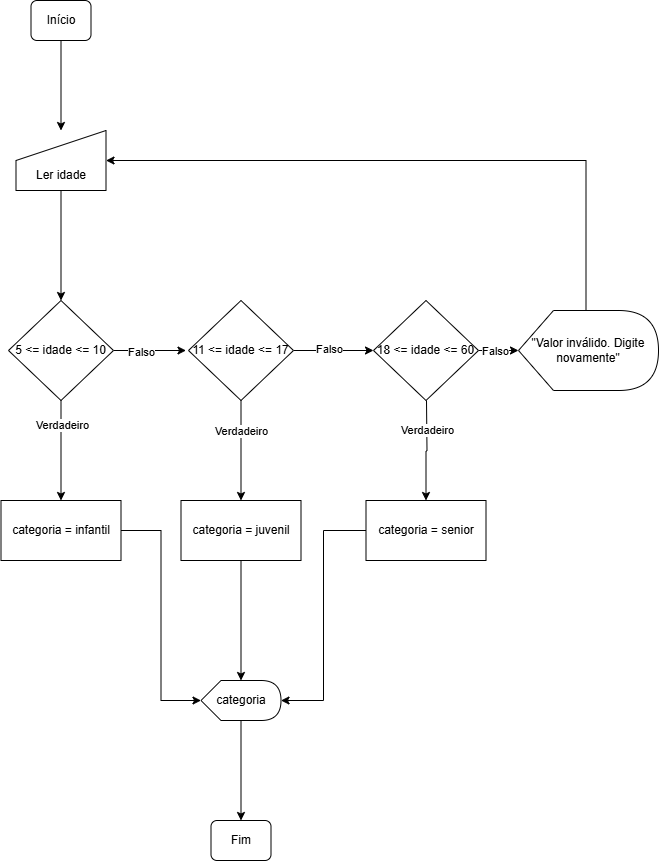

The diagram above was exported from draw.io. Its source (the exported page's mxGraphModel, read from the mxfile embedded in the PNG):
<mxGraphModel dx="833" dy="1622" grid="1" gridSize="10" guides="1" tooltips="1" connect="1" arrows="1" fold="1" page="1" pageScale="1" pageWidth="827" pageHeight="1169" math="0" shadow="0">
  <root>
    <mxCell id="0" />
    <mxCell id="1" parent="0" />
    <mxCell id="QxYwdTcjDPnxtFF1pD7m-1" value="" style="edgeStyle=orthogonalEdgeStyle;rounded=0;orthogonalLoop=1;jettySize=auto;html=1;" edge="1" parent="1" source="QxYwdTcjDPnxtFF1pD7m-2" target="QxYwdTcjDPnxtFF1pD7m-3">
      <mxGeometry relative="1" as="geometry" />
    </mxCell>
    <mxCell id="QxYwdTcjDPnxtFF1pD7m-2" value="Início" style="rounded=1;whiteSpace=wrap;html=1;fontSize=12;glass=0;strokeWidth=1;shadow=0;" vertex="1" parent="1">
      <mxGeometry x="92.5" y="-1140" width="60" height="40" as="geometry" />
    </mxCell>
    <mxCell id="QxYwdTcjDPnxtFF1pD7m-5" style="edgeStyle=orthogonalEdgeStyle;rounded=0;orthogonalLoop=1;jettySize=auto;html=1;entryX=0.5;entryY=0;entryDx=0;entryDy=0;" edge="1" parent="1" source="QxYwdTcjDPnxtFF1pD7m-3" target="QxYwdTcjDPnxtFF1pD7m-4">
      <mxGeometry relative="1" as="geometry" />
    </mxCell>
    <mxCell id="QxYwdTcjDPnxtFF1pD7m-3" value="&lt;div&gt;&lt;br&gt;&lt;/div&gt;&lt;div&gt;&lt;br&gt;&lt;/div&gt;Ler idade" style="shape=manualInput;whiteSpace=wrap;html=1;" vertex="1" parent="1">
      <mxGeometry x="77.5" y="-1010" width="90" height="60" as="geometry" />
    </mxCell>
    <mxCell id="QxYwdTcjDPnxtFF1pD7m-9" value="" style="edgeStyle=orthogonalEdgeStyle;rounded=0;orthogonalLoop=1;jettySize=auto;html=1;" edge="1" parent="1" source="QxYwdTcjDPnxtFF1pD7m-4" target="QxYwdTcjDPnxtFF1pD7m-8">
      <mxGeometry relative="1" as="geometry" />
    </mxCell>
    <mxCell id="QxYwdTcjDPnxtFF1pD7m-12" value="Verdadeiro" style="edgeLabel;html=1;align=center;verticalAlign=middle;resizable=0;points=[];" vertex="1" connectable="0" parent="QxYwdTcjDPnxtFF1pD7m-9">
      <mxGeometry x="-0.52" y="1" relative="1" as="geometry">
        <mxPoint as="offset" />
      </mxGeometry>
    </mxCell>
    <mxCell id="QxYwdTcjDPnxtFF1pD7m-11" value="" style="edgeStyle=orthogonalEdgeStyle;rounded=0;orthogonalLoop=1;jettySize=auto;html=1;" edge="1" parent="1" source="QxYwdTcjDPnxtFF1pD7m-4">
      <mxGeometry relative="1" as="geometry">
        <mxPoint x="247.5" y="-790" as="targetPoint" />
      </mxGeometry>
    </mxCell>
    <mxCell id="QxYwdTcjDPnxtFF1pD7m-13" value="Falso" style="edgeLabel;html=1;align=center;verticalAlign=middle;resizable=0;points=[];" vertex="1" connectable="0" parent="QxYwdTcjDPnxtFF1pD7m-11">
      <mxGeometry x="-0.2603" y="-1" relative="1" as="geometry">
        <mxPoint as="offset" />
      </mxGeometry>
    </mxCell>
    <mxCell id="QxYwdTcjDPnxtFF1pD7m-4" value="5 &amp;lt;= idade &amp;lt;= 10" style="rhombus;whiteSpace=wrap;html=1;" vertex="1" parent="1">
      <mxGeometry x="70" y="-840" width="105" height="100" as="geometry" />
    </mxCell>
    <mxCell id="QxYwdTcjDPnxtFF1pD7m-8" value="categoria = infantil" style="whiteSpace=wrap;html=1;" vertex="1" parent="1">
      <mxGeometry x="62.5" y="-640" width="120" height="60" as="geometry" />
    </mxCell>
    <mxCell id="QxYwdTcjDPnxtFF1pD7m-16" value="" style="edgeStyle=orthogonalEdgeStyle;rounded=0;orthogonalLoop=1;jettySize=auto;html=1;" edge="1" parent="1" source="QxYwdTcjDPnxtFF1pD7m-14" target="QxYwdTcjDPnxtFF1pD7m-15">
      <mxGeometry relative="1" as="geometry" />
    </mxCell>
    <mxCell id="QxYwdTcjDPnxtFF1pD7m-17" value="Verdadeiro" style="edgeLabel;html=1;align=center;verticalAlign=middle;resizable=0;points=[];" vertex="1" connectable="0" parent="QxYwdTcjDPnxtFF1pD7m-16">
      <mxGeometry x="-0.22" y="1" relative="1" as="geometry">
        <mxPoint x="-1" y="-9" as="offset" />
      </mxGeometry>
    </mxCell>
    <mxCell id="QxYwdTcjDPnxtFF1pD7m-19" value="" style="edgeStyle=orthogonalEdgeStyle;rounded=0;orthogonalLoop=1;jettySize=auto;html=1;" edge="1" parent="1" source="QxYwdTcjDPnxtFF1pD7m-14" target="QxYwdTcjDPnxtFF1pD7m-18">
      <mxGeometry relative="1" as="geometry" />
    </mxCell>
    <mxCell id="QxYwdTcjDPnxtFF1pD7m-20" value="Falso" style="edgeLabel;html=1;align=center;verticalAlign=middle;resizable=0;points=[];" vertex="1" connectable="0" parent="QxYwdTcjDPnxtFF1pD7m-19">
      <mxGeometry x="-0.125" y="2" relative="1" as="geometry">
        <mxPoint as="offset" />
      </mxGeometry>
    </mxCell>
    <mxCell id="QxYwdTcjDPnxtFF1pD7m-14" value="11 &amp;lt;= idade &amp;lt;= 17" style="rhombus;whiteSpace=wrap;html=1;" vertex="1" parent="1">
      <mxGeometry x="250" y="-840" width="105" height="100" as="geometry" />
    </mxCell>
    <mxCell id="QxYwdTcjDPnxtFF1pD7m-15" value="categoria = juvenil" style="whiteSpace=wrap;html=1;" vertex="1" parent="1">
      <mxGeometry x="242.5" y="-640" width="120" height="60" as="geometry" />
    </mxCell>
    <mxCell id="QxYwdTcjDPnxtFF1pD7m-28" value="" style="edgeStyle=orthogonalEdgeStyle;rounded=0;orthogonalLoop=1;jettySize=auto;html=1;" edge="1" parent="1" source="QxYwdTcjDPnxtFF1pD7m-18" target="QxYwdTcjDPnxtFF1pD7m-27">
      <mxGeometry relative="1" as="geometry" />
    </mxCell>
    <mxCell id="QxYwdTcjDPnxtFF1pD7m-29" value="Falso" style="edgeLabel;html=1;align=center;verticalAlign=middle;resizable=0;points=[];" vertex="1" connectable="0" parent="QxYwdTcjDPnxtFF1pD7m-28">
      <mxGeometry x="-0.2" relative="1" as="geometry">
        <mxPoint as="offset" />
      </mxGeometry>
    </mxCell>
    <mxCell id="QxYwdTcjDPnxtFF1pD7m-18" value="18 &amp;lt;= idade &amp;lt;= 60" style="rhombus;whiteSpace=wrap;html=1;" vertex="1" parent="1">
      <mxGeometry x="435" y="-840" width="105" height="100" as="geometry" />
    </mxCell>
    <mxCell id="QxYwdTcjDPnxtFF1pD7m-21" value="" style="edgeStyle=orthogonalEdgeStyle;rounded=0;orthogonalLoop=1;jettySize=auto;html=1;" edge="1" parent="1" target="QxYwdTcjDPnxtFF1pD7m-23">
      <mxGeometry relative="1" as="geometry">
        <mxPoint x="488" y="-740" as="sourcePoint" />
      </mxGeometry>
    </mxCell>
    <mxCell id="QxYwdTcjDPnxtFF1pD7m-22" value="Verdadeiro" style="edgeLabel;html=1;align=center;verticalAlign=middle;resizable=0;points=[];" vertex="1" connectable="0" parent="QxYwdTcjDPnxtFF1pD7m-21">
      <mxGeometry x="-0.22" y="1" relative="1" as="geometry">
        <mxPoint x="-1" y="-9" as="offset" />
      </mxGeometry>
    </mxCell>
    <mxCell id="QxYwdTcjDPnxtFF1pD7m-23" value="categoria = senior" style="whiteSpace=wrap;html=1;" vertex="1" parent="1">
      <mxGeometry x="427.5" y="-640" width="120" height="60" as="geometry" />
    </mxCell>
    <mxCell id="QxYwdTcjDPnxtFF1pD7m-30" style="edgeStyle=orthogonalEdgeStyle;rounded=0;orthogonalLoop=1;jettySize=auto;html=1;exitX=0;exitY=0;exitDx=67.5;exitDy=0;exitPerimeter=0;entryX=1;entryY=0.5;entryDx=0;entryDy=0;" edge="1" parent="1" source="QxYwdTcjDPnxtFF1pD7m-27" target="QxYwdTcjDPnxtFF1pD7m-3">
      <mxGeometry relative="1" as="geometry" />
    </mxCell>
    <mxCell id="QxYwdTcjDPnxtFF1pD7m-27" value="&quot;Valor inválido. Digite novamente&quot;" style="shape=display;whiteSpace=wrap;html=1;" vertex="1" parent="1">
      <mxGeometry x="580" y="-830" width="140" height="80" as="geometry" />
    </mxCell>
    <mxCell id="QxYwdTcjDPnxtFF1pD7m-36" value="" style="edgeStyle=orthogonalEdgeStyle;rounded=0;orthogonalLoop=1;jettySize=auto;html=1;" edge="1" parent="1" source="QxYwdTcjDPnxtFF1pD7m-31" target="QxYwdTcjDPnxtFF1pD7m-35">
      <mxGeometry relative="1" as="geometry" />
    </mxCell>
    <mxCell id="QxYwdTcjDPnxtFF1pD7m-31" value="categoria" style="shape=display;whiteSpace=wrap;html=1;" vertex="1" parent="1">
      <mxGeometry x="262.5" y="-460" width="80" height="40" as="geometry" />
    </mxCell>
    <mxCell id="QxYwdTcjDPnxtFF1pD7m-32" style="edgeStyle=orthogonalEdgeStyle;rounded=0;orthogonalLoop=1;jettySize=auto;html=1;entryX=0;entryY=0.5;entryDx=0;entryDy=0;entryPerimeter=0;" edge="1" parent="1" source="QxYwdTcjDPnxtFF1pD7m-8" target="QxYwdTcjDPnxtFF1pD7m-31">
      <mxGeometry relative="1" as="geometry" />
    </mxCell>
    <mxCell id="QxYwdTcjDPnxtFF1pD7m-33" style="edgeStyle=orthogonalEdgeStyle;rounded=0;orthogonalLoop=1;jettySize=auto;html=1;entryX=0;entryY=0;entryDx=40;entryDy=0;entryPerimeter=0;" edge="1" parent="1" source="QxYwdTcjDPnxtFF1pD7m-15" target="QxYwdTcjDPnxtFF1pD7m-31">
      <mxGeometry relative="1" as="geometry" />
    </mxCell>
    <mxCell id="QxYwdTcjDPnxtFF1pD7m-34" style="edgeStyle=orthogonalEdgeStyle;rounded=0;orthogonalLoop=1;jettySize=auto;html=1;entryX=1;entryY=0.5;entryDx=0;entryDy=0;entryPerimeter=0;" edge="1" parent="1" source="QxYwdTcjDPnxtFF1pD7m-23" target="QxYwdTcjDPnxtFF1pD7m-31">
      <mxGeometry relative="1" as="geometry" />
    </mxCell>
    <mxCell id="QxYwdTcjDPnxtFF1pD7m-35" value="Fim" style="rounded=1;whiteSpace=wrap;html=1;fontSize=12;glass=0;strokeWidth=1;shadow=0;" vertex="1" parent="1">
      <mxGeometry x="272.5" y="-320" width="60" height="40" as="geometry" />
    </mxCell>
  </root>
</mxGraphModel>